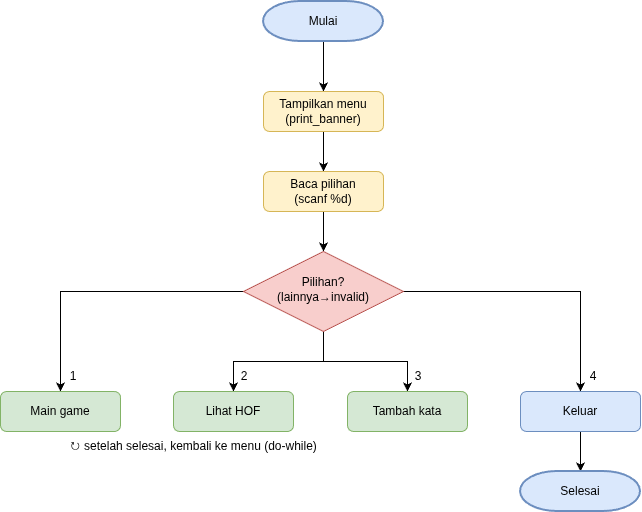

The diagram above was exported from draw.io. Its source (the exported page's mxGraphModel, read from the mxfile embedded in the PNG):
<mxGraphModel dx="1022" dy="580" grid="1" gridSize="10" guides="1" tooltips="1" connect="1" arrows="1" fold="1" page="1" pageScale="1" pageWidth="850" pageHeight="1100" math="0" shadow="0">
  <root>
    <mxCell id="0" />
    <mxCell id="1" parent="0" />
    <mxCell id="0RM2gFYEoGFJMK7bfYxf-25" edge="1" parent="1" style="edgeStyle=orthogonalEdgeStyle;rounded=0;orthogonalLoop=1;jettySize=auto;html=1;" target="0RM2gFYEoGFJMK7bfYxf-23" value="">
      <mxGeometry relative="1" as="geometry">
        <mxPoint x="360" y="140" as="sourcePoint" />
      </mxGeometry>
    </mxCell>
    <mxCell id="0RM2gFYEoGFJMK7bfYxf-28" edge="1" parent="1" source="0RM2gFYEoGFJMK7bfYxf-23" style="edgeStyle=orthogonalEdgeStyle;rounded=0;orthogonalLoop=1;jettySize=auto;html=1;" target="0RM2gFYEoGFJMK7bfYxf-27" value="">
      <mxGeometry relative="1" as="geometry" />
    </mxCell>
    <mxCell id="0RM2gFYEoGFJMK7bfYxf-23" parent="1" style="rounded=1;whiteSpace=wrap;html=1;fontSize=12;glass=0;strokeWidth=1;shadow=0;fillColor=#fff2cc;strokeColor=#d6b656;" value="Tampilkan menu (print_banner)" vertex="1">
      <mxGeometry height="40" width="120" x="300" y="190" as="geometry" />
    </mxCell>
    <mxCell id="0RM2gFYEoGFJMK7bfYxf-30" edge="1" parent="1" source="0RM2gFYEoGFJMK7bfYxf-27" style="edgeStyle=orthogonalEdgeStyle;rounded=0;orthogonalLoop=1;jettySize=auto;html=1;" target="0RM2gFYEoGFJMK7bfYxf-29" value="">
      <mxGeometry relative="1" as="geometry" />
    </mxCell>
    <mxCell id="0RM2gFYEoGFJMK7bfYxf-27" parent="1" style="rounded=1;whiteSpace=wrap;html=1;fontSize=12;glass=0;strokeWidth=1;shadow=0;fillColor=#fff2cc;strokeColor=#d6b656;" value="Baca pilihan&lt;div&gt;(scanf %d)&lt;/div&gt;" vertex="1">
      <mxGeometry height="40" width="120" x="300" y="270" as="geometry" />
    </mxCell>
    <mxCell id="R1TbO_1lBkC3RbmtEdO9-6" edge="1" parent="1" source="0RM2gFYEoGFJMK7bfYxf-29" style="edgeStyle=orthogonalEdgeStyle;rounded=0;orthogonalLoop=1;jettySize=auto;html=1;" target="R1TbO_1lBkC3RbmtEdO9-2" value="">
      <mxGeometry relative="1" as="geometry" />
    </mxCell>
    <mxCell id="R1TbO_1lBkC3RbmtEdO9-7" edge="1" parent="1" source="0RM2gFYEoGFJMK7bfYxf-29" style="edgeStyle=orthogonalEdgeStyle;rounded=0;orthogonalLoop=1;jettySize=auto;html=1;" target="R1TbO_1lBkC3RbmtEdO9-3" value="">
      <mxGeometry relative="1" as="geometry" />
    </mxCell>
    <mxCell id="R1TbO_1lBkC3RbmtEdO9-8" edge="1" parent="1" source="0RM2gFYEoGFJMK7bfYxf-29" style="edgeStyle=orthogonalEdgeStyle;rounded=0;orthogonalLoop=1;jettySize=auto;html=1;" target="R1TbO_1lBkC3RbmtEdO9-5" value="">
      <mxGeometry relative="1" as="geometry" />
    </mxCell>
    <mxCell id="R1TbO_1lBkC3RbmtEdO9-9" edge="1" parent="1" source="0RM2gFYEoGFJMK7bfYxf-29" style="edgeStyle=orthogonalEdgeStyle;rounded=0;orthogonalLoop=1;jettySize=auto;html=1;" target="R1TbO_1lBkC3RbmtEdO9-4" value="">
      <mxGeometry relative="1" as="geometry" />
    </mxCell>
    <mxCell id="0RM2gFYEoGFJMK7bfYxf-29" parent="1" style="rhombus;whiteSpace=wrap;html=1;shadow=0;fontFamily=Helvetica;fontSize=12;align=center;strokeWidth=1;spacing=6;spacingTop=-4;fillColor=#f8cecc;strokeColor=#b85450;" value="&lt;div&gt;Pilihan?&lt;/div&gt;&lt;div&gt;(lainnya→invalid)&lt;/div&gt;" vertex="1">
      <mxGeometry height="80" width="160" x="280" y="350" as="geometry" />
    </mxCell>
    <mxCell id="R1TbO_1lBkC3RbmtEdO9-2" parent="1" style="rounded=1;whiteSpace=wrap;html=1;fontSize=12;glass=0;strokeWidth=1;shadow=0;fillColor=#d5e8d4;strokeColor=#82b366;" value="Main game" vertex="1">
      <mxGeometry height="40" width="120" x="37" y="490" as="geometry" />
    </mxCell>
    <mxCell id="R1TbO_1lBkC3RbmtEdO9-3" parent="1" style="rounded=1;whiteSpace=wrap;html=1;fontSize=12;glass=0;strokeWidth=1;shadow=0;fillColor=#d5e8d4;strokeColor=#82b366;" value="Tambah kata" vertex="1">
      <mxGeometry height="40" width="120" x="384" y="490" as="geometry" />
    </mxCell>
    <mxCell id="R1TbO_1lBkC3RbmtEdO9-14" edge="1" parent="1" source="R1TbO_1lBkC3RbmtEdO9-4" style="edgeStyle=orthogonalEdgeStyle;rounded=0;orthogonalLoop=1;jettySize=auto;html=1;" target="R1TbO_1lBkC3RbmtEdO9-13" value="">
      <mxGeometry relative="1" as="geometry" />
    </mxCell>
    <mxCell id="R1TbO_1lBkC3RbmtEdO9-4" parent="1" style="rounded=1;whiteSpace=wrap;html=1;fontSize=12;glass=0;strokeWidth=1;shadow=0;fillColor=#dae8fc;strokeColor=#6c8ebf;" value="Keluar" vertex="1">
      <mxGeometry height="40" width="120" x="557" y="490" as="geometry" />
    </mxCell>
    <mxCell id="R1TbO_1lBkC3RbmtEdO9-5" parent="1" style="rounded=1;whiteSpace=wrap;html=1;fontSize=12;glass=0;strokeWidth=1;shadow=0;fillColor=#d5e8d4;strokeColor=#82b366;" value="Lihat HOF" vertex="1">
      <mxGeometry height="40" width="120" x="210" y="490" as="geometry" />
    </mxCell>
    <mxCell id="R1TbO_1lBkC3RbmtEdO9-11" parent="1" style="strokeWidth=2;html=1;shape=mxgraph.flowchart.terminator;whiteSpace=wrap;fillColor=#dae8fc;strokeColor=#6c8ebf;" value="Mulai" vertex="1">
      <mxGeometry height="40" width="120" x="300" y="100" as="geometry" />
    </mxCell>
    <mxCell id="R1TbO_1lBkC3RbmtEdO9-13" parent="1" style="strokeWidth=2;html=1;shape=mxgraph.flowchart.terminator;whiteSpace=wrap;fillColor=#dae8fc;strokeColor=#6c8ebf;" value="Selesai" vertex="1">
      <mxGeometry height="40" width="120" x="557" y="570" as="geometry" />
    </mxCell>
    <mxCell id="nSO_5Nkn86uWG_J98rRY-4" parent="1" style="text;html=1;whiteSpace=wrap;strokeColor=none;fillColor=none;align=center;verticalAlign=middle;rounded=0;" value="1" vertex="1">
      <mxGeometry height="30" width="60" x="80" y="460" as="geometry" />
    </mxCell>
    <mxCell id="0D4l1iR3s8S6Ap6z_G01-1" parent="1" style="text;html=1;whiteSpace=wrap;strokeColor=none;fillColor=none;align=center;verticalAlign=middle;rounded=0;" value="2" vertex="1">
      <mxGeometry height="30" width="60" x="251" y="460" as="geometry" />
    </mxCell>
    <mxCell id="0D4l1iR3s8S6Ap6z_G01-2" parent="1" style="text;html=1;whiteSpace=wrap;strokeColor=none;fillColor=none;align=center;verticalAlign=middle;rounded=0;" value="3" vertex="1">
      <mxGeometry height="30" width="60" x="425" y="460" as="geometry" />
    </mxCell>
    <mxCell id="0D4l1iR3s8S6Ap6z_G01-3" parent="1" style="text;html=1;whiteSpace=wrap;strokeColor=none;fillColor=none;align=center;verticalAlign=middle;rounded=0;" value="4" vertex="1">
      <mxGeometry height="30" width="60" x="600" y="460" as="geometry" />
    </mxCell>
    <mxCell id="FQjLpL0Yvg2VHllNNsti-1" parent="1" style="text;html=1;whiteSpace=wrap;strokeColor=none;fillColor=none;align=center;verticalAlign=middle;rounded=0;" value="↻ setelah selesai, kembali ke menu (do-while)" vertex="1">
      <mxGeometry height="30" width="260" x="100" y="530" as="geometry" />
    </mxCell>
  </root>
</mxGraphModel>